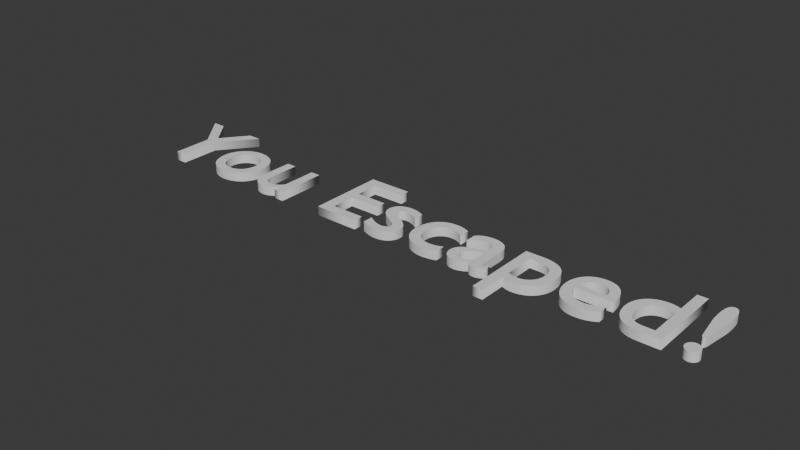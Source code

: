 # Source: Untitled.blend  (saved by Blender 4.4.30; exported with 4.5.12 LTS)
import bpy
from mathutils import Matrix  # noqa: F401  (used for matrix-valued properties, if any)

bpy.ops.wm.read_factory_settings(use_empty=True)
scene = bpy.context.scene
scene.name = 'Scene'

# ---- collections
col_collection = bpy.data.collections.new('Collection'); scene.collection.children.link(col_collection)

# ---- world
world_world = bpy.data.worlds.new('World'); scene.world = world_world
world_world.use_nodes = True; world_world.node_tree.nodes.clear()
_N = world_world.node_tree.nodes; _L = world_world.node_tree.links
n0 = _N.new('ShaderNodeOutputWorld'); n0.name = 'World Output'; n0.location = (300, 300)
n1 = _N.new('ShaderNodeBackground'); n1.name = 'Background'; n1.location = (10, 300)
n1.inputs[0].default_value = (0.05088, 0.05088, 0.05088, 1.0)
_L.new(n1.outputs[0], n0.inputs[0])
n0.is_active_output = True
world_world.color = (0.05088, 0.05088, 0.05088)
world_world.sun_shadow_jitter_overblur = 0.0

# ---- curves / text
txt_text = bpy.data.curves.new('Text', 'FONT')
txt_text.dimensions = '2D'
txt_text.body = 'You Escaped!'
txt_text.extrude = 0.04

# ---- objects
ob_text = bpy.data.objects.new('Text', txt_text)

# ---- transforms, parenting, visibility, modifiers, constraints
ob_text.location = (0.0, 0.0, 0.0)
ob_text.scale = (0.9934, 0.9934, 0.9934)

# ---- collection membership
col_collection.objects.link(ob_text)

# ---- scene / render settings (as saved in the file)
scene.frame_start = 1; scene.frame_end = 250; scene.frame_set(1)
scene.render.engine = 'BLENDER_EEVEE_NEXT'
bpy.context.view_layer.update()

# ---- added for rendering (the .blend has no active camera and no usable light): camera, sun
cam_auto = bpy.data.cameras.new('AutoCamera')
cam_auto.lens = 50.0
cam_auto.sensor_width = 36.0
cam_auto.clip_end = 1000.0
ob_auto_camera = bpy.data.objects.new('AutoCamera', cam_auto)
scene.collection.objects.link(ob_auto_camera)
ob_auto_camera.location = (7.67377, -5.77934, 4.00555)
ob_auto_camera.rotation_euler = (1.09748, -7.21219e-08, 0.694738)
scene.camera = ob_auto_camera
light_auto_sun = bpy.data.lights.new('AutoSun', 'SUN')
light_auto_sun.energy = 3.0
light_auto_sun.angle = 0.0523599
ob_auto_sun = bpy.data.objects.new('AutoSun', light_auto_sun)
scene.collection.objects.link(ob_auto_sun)
ob_auto_sun.rotation_euler = (0.872665, 0.174533, 0.523599)
bpy.context.view_layer.update()
